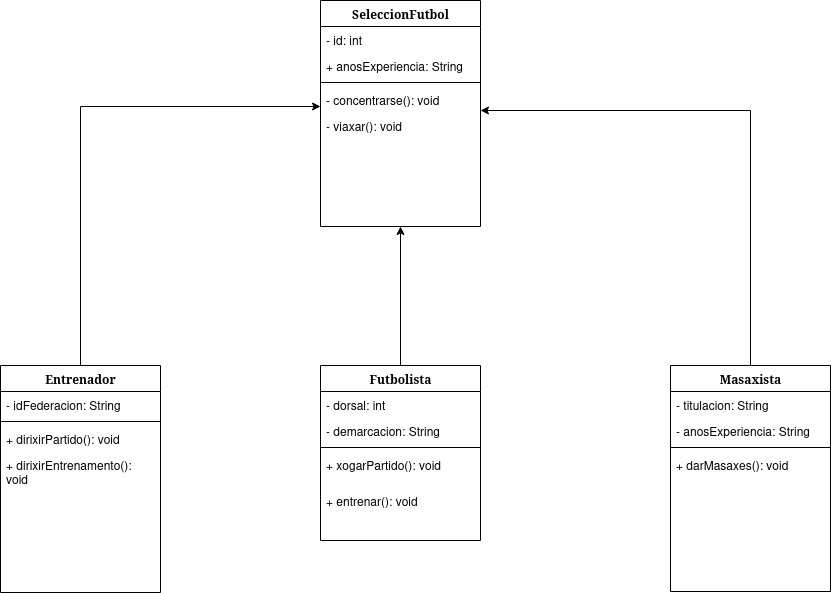

The diagram above was exported from draw.io. Its source (the exported page's mxGraphModel, read from the mxfile embedded in the PNG):
<mxGraphModel dx="1434" dy="718" grid="1" gridSize="10" guides="1" tooltips="1" connect="1" arrows="1" fold="1" page="1" pageScale="1" pageWidth="1100" pageHeight="850" background="none" math="0" shadow="0">
  <root>
    <mxCell id="0" />
    <mxCell id="1" parent="0" />
    <mxCell id="78961159f06e98e8-17" value="Entrenador" style="swimlane;html=1;fontStyle=1;align=center;verticalAlign=top;childLayout=stackLayout;horizontal=1;startSize=26;horizontalStack=0;resizeParent=1;resizeLast=0;collapsible=1;marginBottom=0;swimlaneFillColor=#ffffff;rounded=0;shadow=0;comic=0;labelBackgroundColor=none;strokeWidth=1;fillColor=none;fontFamily=Verdana;fontSize=12" parent="1" vertex="1">
      <mxGeometry x="39" y="425" width="160" height="227" as="geometry" />
    </mxCell>
    <mxCell id="78961159f06e98e8-21" value="- idFederacion: String" style="text;html=1;strokeColor=none;fillColor=none;align=left;verticalAlign=top;spacingLeft=4;spacingRight=4;whiteSpace=wrap;overflow=hidden;rotatable=0;points=[[0,0.5],[1,0.5]];portConstraint=eastwest;" parent="78961159f06e98e8-17" vertex="1">
      <mxGeometry y="26" width="160" height="26" as="geometry" />
    </mxCell>
    <mxCell id="78961159f06e98e8-19" value="" style="line;html=1;strokeWidth=1;fillColor=none;align=left;verticalAlign=middle;spacingTop=-1;spacingLeft=3;spacingRight=3;rotatable=0;labelPosition=right;points=[];portConstraint=eastwest;" parent="78961159f06e98e8-17" vertex="1">
      <mxGeometry y="52" width="160" height="8" as="geometry" />
    </mxCell>
    <mxCell id="ROliwnfOEz5OGqBo070f-1" value="+ dirixirPartido(): void" style="text;html=1;strokeColor=none;fillColor=none;align=left;verticalAlign=top;spacingLeft=4;spacingRight=4;whiteSpace=wrap;overflow=hidden;rotatable=0;points=[[0,0.5],[1,0.5]];portConstraint=eastwest;" parent="78961159f06e98e8-17" vertex="1">
      <mxGeometry y="60" width="160" height="26" as="geometry" />
    </mxCell>
    <mxCell id="ROliwnfOEz5OGqBo070f-2" value="+ dirixirEntrenamento(): void" style="text;html=1;strokeColor=none;fillColor=none;align=left;verticalAlign=top;spacingLeft=4;spacingRight=4;whiteSpace=wrap;overflow=hidden;rotatable=0;points=[[0,0.5],[1,0.5]];portConstraint=eastwest;" parent="78961159f06e98e8-17" vertex="1">
      <mxGeometry y="86" width="160" height="32" as="geometry" />
    </mxCell>
    <mxCell id="ZkF4Ohzv5GUhRJF2-MMd-3" style="edgeStyle=orthogonalEdgeStyle;rounded=0;orthogonalLoop=1;jettySize=auto;html=1;entryX=0.5;entryY=1;entryDx=0;entryDy=0;" parent="1" source="78961159f06e98e8-30" target="ROliwnfOEz5OGqBo070f-9" edge="1">
      <mxGeometry relative="1" as="geometry" />
    </mxCell>
    <mxCell id="78961159f06e98e8-30" value="Futbolista" style="swimlane;html=1;fontStyle=1;align=center;verticalAlign=top;childLayout=stackLayout;horizontal=1;startSize=26;horizontalStack=0;resizeParent=1;resizeLast=0;collapsible=1;marginBottom=0;swimlaneFillColor=#ffffff;rounded=0;shadow=0;comic=0;labelBackgroundColor=none;strokeWidth=1;fillColor=none;fontFamily=Verdana;fontSize=12" parent="1" vertex="1">
      <mxGeometry x="359" y="425" width="160" height="175" as="geometry" />
    </mxCell>
    <mxCell id="78961159f06e98e8-31" value="- dorsal: int" style="text;html=1;strokeColor=none;fillColor=none;align=left;verticalAlign=top;spacingLeft=4;spacingRight=4;whiteSpace=wrap;overflow=hidden;rotatable=0;points=[[0,0.5],[1,0.5]];portConstraint=eastwest;" parent="78961159f06e98e8-30" vertex="1">
      <mxGeometry y="26" width="160" height="26" as="geometry" />
    </mxCell>
    <mxCell id="78961159f06e98e8-32" value="- demarcacion: String" style="text;html=1;strokeColor=none;fillColor=none;align=left;verticalAlign=top;spacingLeft=4;spacingRight=4;whiteSpace=wrap;overflow=hidden;rotatable=0;points=[[0,0.5],[1,0.5]];portConstraint=eastwest;" parent="78961159f06e98e8-30" vertex="1">
      <mxGeometry y="52" width="160" height="26" as="geometry" />
    </mxCell>
    <mxCell id="78961159f06e98e8-38" value="" style="line;html=1;strokeWidth=1;fillColor=none;align=left;verticalAlign=middle;spacingTop=-1;spacingLeft=3;spacingRight=3;rotatable=0;labelPosition=right;points=[];portConstraint=eastwest;" parent="78961159f06e98e8-30" vertex="1">
      <mxGeometry y="78" width="160" height="8" as="geometry" />
    </mxCell>
    <mxCell id="ROliwnfOEz5OGqBo070f-4" value="+ xogarPartido(): void" style="text;html=1;strokeColor=none;fillColor=none;align=left;verticalAlign=top;spacingLeft=4;spacingRight=4;whiteSpace=wrap;overflow=hidden;rotatable=0;points=[[0,0.5],[1,0.5]];portConstraint=eastwest;" parent="78961159f06e98e8-30" vertex="1">
      <mxGeometry y="86" width="160" height="36" as="geometry" />
    </mxCell>
    <mxCell id="ROliwnfOEz5OGqBo070f-5" value="+ entrenar(): void" style="text;html=1;strokeColor=none;fillColor=none;align=left;verticalAlign=top;spacingLeft=4;spacingRight=4;whiteSpace=wrap;overflow=hidden;rotatable=0;points=[[0,0.5],[1,0.5]];portConstraint=eastwest;" parent="78961159f06e98e8-30" vertex="1">
      <mxGeometry y="122" width="160" height="36" as="geometry" />
    </mxCell>
    <mxCell id="ZkF4Ohzv5GUhRJF2-MMd-6" style="edgeStyle=orthogonalEdgeStyle;rounded=0;orthogonalLoop=1;jettySize=auto;html=1;" parent="1" source="78961159f06e98e8-43" target="ROliwnfOEz5OGqBo070f-9" edge="1">
      <mxGeometry relative="1" as="geometry">
        <Array as="points">
          <mxPoint x="789" y="170" />
        </Array>
      </mxGeometry>
    </mxCell>
    <mxCell id="78961159f06e98e8-43" value="Masaxista" style="swimlane;html=1;fontStyle=1;align=center;verticalAlign=top;childLayout=stackLayout;horizontal=1;startSize=26;horizontalStack=0;resizeParent=1;resizeLast=0;collapsible=1;marginBottom=0;swimlaneFillColor=#ffffff;rounded=0;shadow=0;comic=0;labelBackgroundColor=none;strokeWidth=1;fillColor=none;fontFamily=Verdana;fontSize=12" parent="1" vertex="1">
      <mxGeometry x="709" y="425" width="160" height="226" as="geometry" />
    </mxCell>
    <mxCell id="78961159f06e98e8-44" value="- titulacion: String" style="text;html=1;strokeColor=none;fillColor=none;align=left;verticalAlign=top;spacingLeft=4;spacingRight=4;whiteSpace=wrap;overflow=hidden;rotatable=0;points=[[0,0.5],[1,0.5]];portConstraint=eastwest;" parent="78961159f06e98e8-43" vertex="1">
      <mxGeometry y="26" width="160" height="26" as="geometry" />
    </mxCell>
    <mxCell id="78961159f06e98e8-45" value="- anosExperiencia: String" style="text;html=1;strokeColor=none;fillColor=none;align=left;verticalAlign=top;spacingLeft=4;spacingRight=4;whiteSpace=wrap;overflow=hidden;rotatable=0;points=[[0,0.5],[1,0.5]];portConstraint=eastwest;" parent="78961159f06e98e8-43" vertex="1">
      <mxGeometry y="52" width="160" height="26" as="geometry" />
    </mxCell>
    <mxCell id="78961159f06e98e8-51" value="" style="line;html=1;strokeWidth=1;fillColor=none;align=left;verticalAlign=middle;spacingTop=-1;spacingLeft=3;spacingRight=3;rotatable=0;labelPosition=right;points=[];portConstraint=eastwest;" parent="78961159f06e98e8-43" vertex="1">
      <mxGeometry y="78" width="160" height="8" as="geometry" />
    </mxCell>
    <mxCell id="ROliwnfOEz5OGqBo070f-18" value="+ darMasaxes(): void" style="text;html=1;strokeColor=none;fillColor=none;align=left;verticalAlign=top;spacingLeft=4;spacingRight=4;whiteSpace=wrap;overflow=hidden;rotatable=0;points=[[0,0.5],[1,0.5]];portConstraint=eastwest;" parent="78961159f06e98e8-43" vertex="1">
      <mxGeometry y="86" width="160" height="26" as="geometry" />
    </mxCell>
    <mxCell id="ROliwnfOEz5OGqBo070f-9" value="SeleccionFutbol" style="swimlane;html=1;fontStyle=1;align=center;verticalAlign=top;childLayout=stackLayout;horizontal=1;startSize=26;horizontalStack=0;resizeParent=1;resizeLast=0;collapsible=1;marginBottom=0;swimlaneFillColor=#ffffff;rounded=0;shadow=0;comic=0;labelBackgroundColor=none;strokeWidth=1;fillColor=none;fontFamily=Verdana;fontSize=12" parent="1" vertex="1">
      <mxGeometry x="359" y="60" width="160" height="226" as="geometry" />
    </mxCell>
    <mxCell id="ROliwnfOEz5OGqBo070f-10" value="- id: int" style="text;html=1;strokeColor=none;fillColor=none;align=left;verticalAlign=top;spacingLeft=4;spacingRight=4;whiteSpace=wrap;overflow=hidden;rotatable=0;points=[[0,0.5],[1,0.5]];portConstraint=eastwest;" parent="ROliwnfOEz5OGqBo070f-9" vertex="1">
      <mxGeometry y="26" width="160" height="26" as="geometry" />
    </mxCell>
    <mxCell id="ROliwnfOEz5OGqBo070f-11" value="+ anosExperiencia: String" style="text;html=1;strokeColor=none;fillColor=none;align=left;verticalAlign=top;spacingLeft=4;spacingRight=4;whiteSpace=wrap;overflow=hidden;rotatable=0;points=[[0,0.5],[1,0.5]];portConstraint=eastwest;" parent="ROliwnfOEz5OGqBo070f-9" vertex="1">
      <mxGeometry y="52" width="160" height="26" as="geometry" />
    </mxCell>
    <mxCell id="ROliwnfOEz5OGqBo070f-12" value="" style="line;html=1;strokeWidth=1;fillColor=none;align=left;verticalAlign=middle;spacingTop=-1;spacingLeft=3;spacingRight=3;rotatable=0;labelPosition=right;points=[];portConstraint=eastwest;" parent="ROliwnfOEz5OGqBo070f-9" vertex="1">
      <mxGeometry y="78" width="160" height="8" as="geometry" />
    </mxCell>
    <mxCell id="ROliwnfOEz5OGqBo070f-13" value="- concentrarse(): void" style="text;html=1;strokeColor=none;fillColor=none;align=left;verticalAlign=top;spacingLeft=4;spacingRight=4;whiteSpace=wrap;overflow=hidden;rotatable=0;points=[[0,0.5],[1,0.5]];portConstraint=eastwest;" parent="ROliwnfOEz5OGqBo070f-9" vertex="1">
      <mxGeometry y="86" width="160" height="26" as="geometry" />
    </mxCell>
    <mxCell id="ROliwnfOEz5OGqBo070f-14" value="- viaxar(): void" style="text;html=1;strokeColor=none;fillColor=none;align=left;verticalAlign=top;spacingLeft=4;spacingRight=4;whiteSpace=wrap;overflow=hidden;rotatable=0;points=[[0,0.5],[1,0.5]];portConstraint=eastwest;" parent="ROliwnfOEz5OGqBo070f-9" vertex="1">
      <mxGeometry y="112" width="160" height="26" as="geometry" />
    </mxCell>
    <mxCell id="ZkF4Ohzv5GUhRJF2-MMd-5" style="edgeStyle=orthogonalEdgeStyle;rounded=0;orthogonalLoop=1;jettySize=auto;html=1;entryX=0;entryY=0.769;entryDx=0;entryDy=0;entryPerimeter=0;" parent="1" source="78961159f06e98e8-17" target="ROliwnfOEz5OGqBo070f-13" edge="1">
      <mxGeometry relative="1" as="geometry" />
    </mxCell>
  </root>
</mxGraphModel>